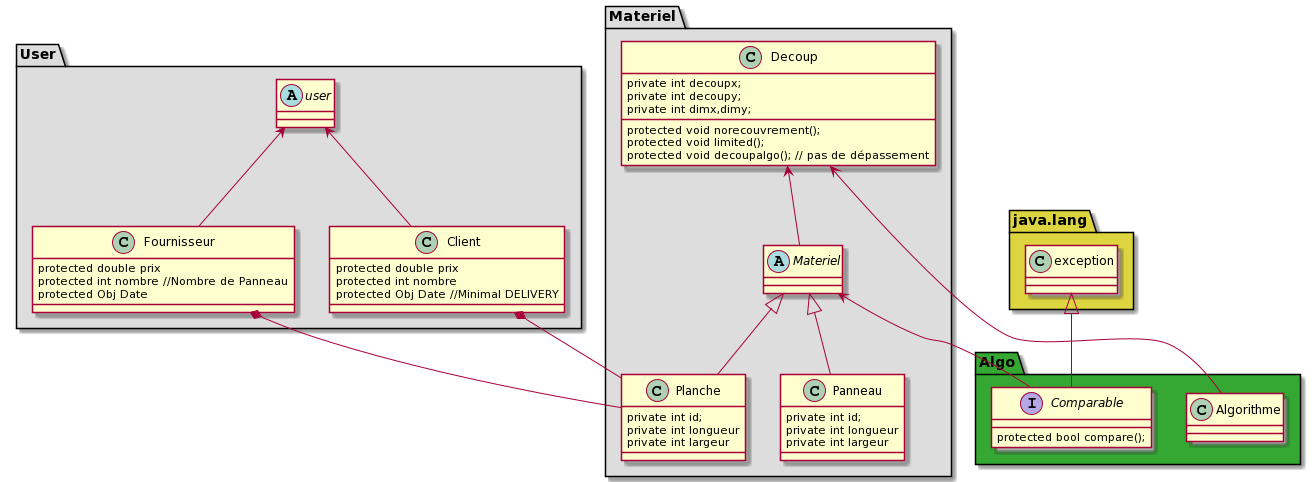

The diagram above was rendered by PlantUML. Its source (embedded in the PNG):
@startuml
package "Materiel" #DDDDDD {
  class Planche
  class Panneau
  abstract class Materiel
  class Decoup
}
package "User" #DDDDDD {
  class Fournisseur
  class Client
  abstract class user
}
package "java.lang" #DDD540 {
   class exception

}
package "Algo" #34a832{
 class Algorithme
 interface Comparable
}
class Planche {
    private int id;
    private int longueur
    private int largeur
}
class Panneau {
    private int id;
    private int longueur
    private int largeur

}
abstract class user{
  
}
class Fournisseur {
protected double prix
 protected int nombre //Nombre de Panneau
 protected Obj Date
    
   
}
Fournisseur *-- Planche
Client *-- Planche
user <-- Client
user <-- Fournisseur
Materiel <|-- Planche
Materiel <|-- Panneau
class Client {

protected double prix
protected int nombre  
protected Obj Date //Minimal DELIVERY
}
class Decoup {
private int decoupx;
private int decoupy;
private int dimx,dimy;
protected void norecouvrement();
protected void limited();
protected void decoupalgo(); // pas de dépassement
}
interface Comparable{
protected bool compare();

}
Decoup <-- Materiel

exception <|-- Comparable
Decoup <-- Algorithme
Materiel <-- Comparable
@enduml